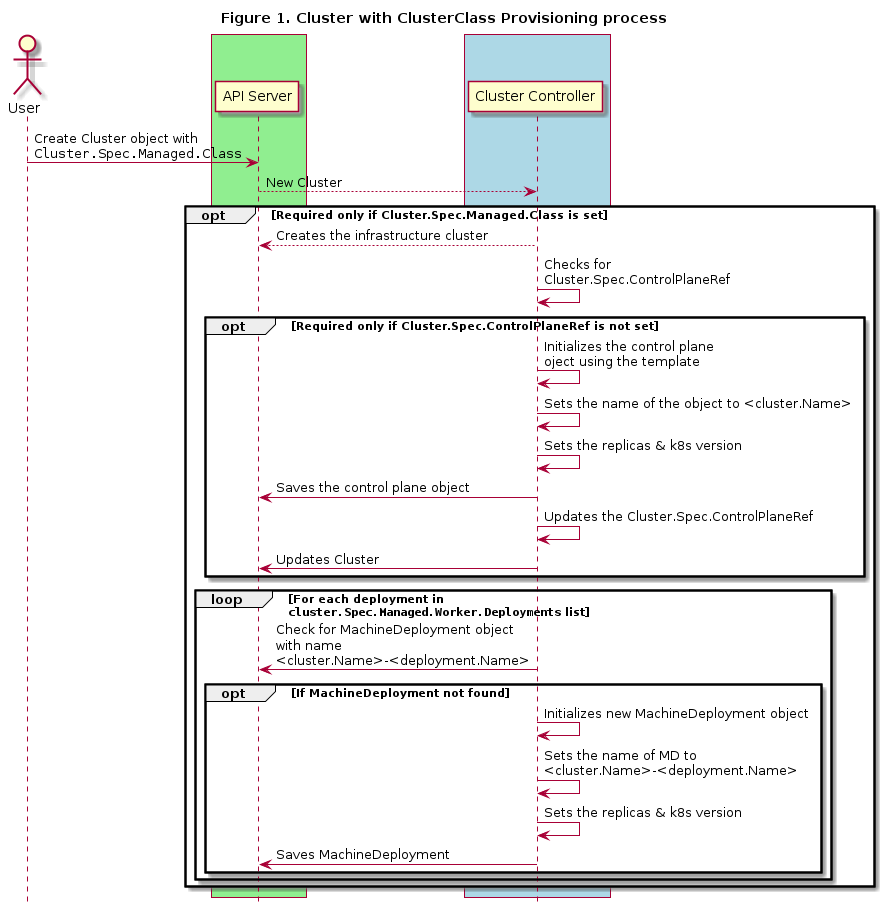

The diagram above was rendered by PlantUML. Its source (embedded in the PNG):
@startuml
title Figure 1. Cluster with ClusterClass Provisioning process
actor User


box #LightGreen
participant "API Server"
end box

box #LightBlue
participant "Cluster Controller"
end box


User -> "API Server" : Create Cluster object with\n""Cluster.Spec.Managed.Class""
"API Server" --> "Cluster Controller": New Cluster
opt Required only if Cluster.Spec.Managed.Class is set
"Cluster Controller" --> "API Server": Creates the infrastructure cluster
"Cluster Controller" -> "Cluster Controller": Checks for\nCluster.Spec.ControlPlaneRef
opt Required only if Cluster.Spec.ControlPlaneRef is not set
  "Cluster Controller" -> "Cluster Controller": Initializes the control plane \noject using the template
  "Cluster Controller" -> "Cluster Controller": Sets the name of the object to <cluster.Name>
  "Cluster Controller" -> "Cluster Controller": Sets the replicas & k8s version
  "Cluster Controller" -> "API Server": Saves the control plane object
  "Cluster Controller" -> "Cluster Controller": Updates the Cluster.Spec.ControlPlaneRef
  "Cluster Controller" -> "API Server": Updates Cluster
end
loop For each deployment in\n""cluster.Spec.Managed.Worker.Deployments"" list
  "Cluster Controller" -> "API Server": Check for MachineDeployment object\nwith name\n<cluster.Name>-<deployment.Name>
  opt If MachineDeployment not found
    "Cluster Controller" -> "Cluster Controller": Initializes new MachineDeployment object
    "Cluster Controller" -> "Cluster Controller": Sets the name of MD to\n<cluster.Name>-<deployment.Name>
    "Cluster Controller" -> "Cluster Controller": Sets the replicas & k8s version
    "Cluster Controller" -> "API Server": Saves MachineDeployment
  end
end
end



hide footbox
@enduml